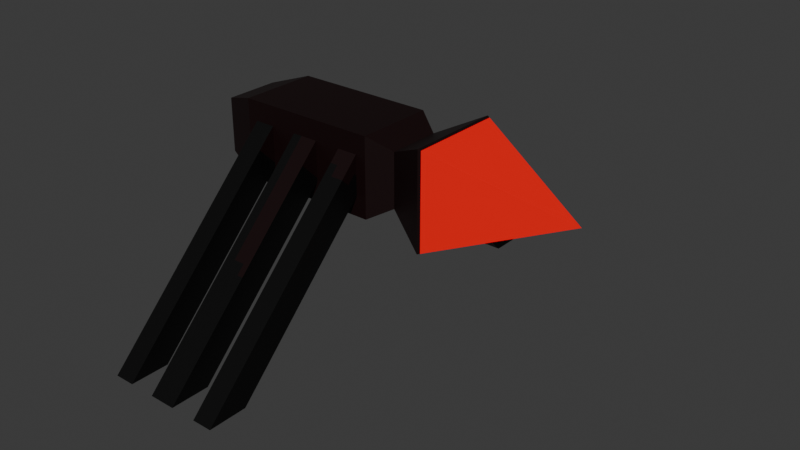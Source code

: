# Source: small_enemy.blend  (saved by Blender 4.2.66; exported with 4.5.12 LTS)
import bpy
from mathutils import Matrix  # noqa: F401  (used for matrix-valued properties, if any)

bpy.ops.wm.read_factory_settings(use_empty=True)
scene = bpy.context.scene
scene.name = 'Scene'

# ---- collections
col_collection = bpy.data.collections.new('Collection'); scene.collection.children.link(col_collection)

# ---- images (referenced by path relative to the original .blend; pixels are not part of the script)
import os
ASSET_DIR = os.environ.get("B2B_ASSET_DIR", "")  # directory of the original .blend (textures are referenced by path, not embedded)
HERE = os.path.dirname(os.path.abspath(__file__))  # packed textures are extracted next to this script under _unpacked/

def load_image(name, relpath, width, height, colorspace="sRGB"):
    """Load a texture the original file referenced (path relative to the .blend, or extracted next to this script)."""
    p = next((c for c in (os.path.join(HERE, relpath), os.path.join(ASSET_DIR, relpath)) if relpath and os.path.exists(c)), "")
    if p:
        img = bpy.data.images.load(p, check_existing=True)
        img.name = name
    else:  # same state as the original file: an image datablock whose file is absent (Cycles renders it pink)
        img = bpy.data.images.new(name, width, height)
        img.source = "FILE"
        img.filepath = "//" + (relpath or name)
    img.colorspace_settings.name = colorspace
    return img
img_smal_enemy = load_image('smal enemy', '_unpacked/smal_enemy.9159a0de.png', 64, 64, 'sRGB')

# ---- materials (node trees are filled in below, after node groups)
mat_material = bpy.data.materials.new('Material')
mat_material.alpha_threshold = 0.0
mat_material.use_transparent_shadow = False
mat_material.roughness = 0.5
mat_material.line_color = (0.0, 0.0, 0.0, 1.0)

# ---- material node trees
mat_material.use_nodes = True; mat_material.node_tree.nodes.clear()
_N = mat_material.node_tree.nodes; _L = mat_material.node_tree.links
n0 = _N.new('ShaderNodeOutputMaterial'); n0.name = 'Material Output'; n0.location = (300, 300)
n1 = _N.new('ShaderNodeBsdfPrincipled'); n1.name = 'Principled BSDF'; n1.location = (10, 300)
n1.inputs[3].default_value = 1.45
n2 = _N.new('ShaderNodeTexImage'); n2.name = 'Image Texture'; n2.location = (-275, 248)
n2.image = img_smal_enemy
n2.interpolation = 'Closest'
_L.new(n1.outputs[0], n0.inputs[0])
_L.new(n2.outputs[0], n1.inputs[0])
n0.is_active_output = True

# ---- world
world_world = bpy.data.worlds.new('World'); scene.world = world_world
world_world.use_nodes = True; world_world.node_tree.nodes.clear()
_N = world_world.node_tree.nodes; _L = world_world.node_tree.links
n0 = _N.new('ShaderNodeOutputWorld'); n0.name = 'World Output'; n0.location = (300, 300)
n1 = _N.new('ShaderNodeBackground'); n1.name = 'Background'; n1.location = (10, 300)
n1.inputs[0].default_value = (0.05088, 0.05088, 0.05088, 1.0)
_L.new(n1.outputs[0], n0.inputs[0])
n0.is_active_output = True
world_world.color = (0.05088, 0.05088, 0.05088)
world_world.sun_shadow_jitter_overblur = 0.0

# ---- meshes
me_cube_001 = bpy.data.meshes.new('Cube.001')
me_cube_001.from_pydata([(-0.432, -0.24, 0.139), (-0.432, -0.24, 0.619), (-0.432, 0.24, 0.139), (-0.432, 0.24, 0.619), (0.432, -0.24, 0.139), (0.432, -0.24, 0.619), (0.432, 0.24, 0.139), (0.432, 0.24, 0.619), (0.5654, 0.1638, 0.5428), (0.5654, 0.1638, 0.2152), (0.5654, -0.1638, 0.2152), (0.5654, -0.1638, 0.5428), (0.8232, 0.2921, 0.6711), (0.8232, 0.2921, 0.0869), (0.8232, -0.2921, 0.0869), (0.8232, -0.2921, 0.6711), (-0.6605, -0.1659, 0.5448), (-0.6605, -0.1659, 0.2131), (1.598, 0.0, 0.379), (-0.6605, 0.1659, 0.2131), (-0.6605, 0.1659, 0.5448), (0.1814, 0.24, 0.139), (0.1642, 0.24, 0.139), (-0.1642, 0.24, 0.139), (-0.1814, 0.24, 0.139), (-0.1814, 0.24, 0.619), (-0.1642, 0.24, 0.619), (0.1642, 0.24, 0.619), (0.1814, 0.24, 0.619), (-0.1814, -0.24, 0.139), (-0.1642, -0.24, 0.139), (0.1642, -0.24, 0.139), (0.1814, -0.24, 0.139), (0.1814, -0.24, 0.619), (0.1642, -0.24, 0.619), (-0.1642, -0.24, 0.619), (-0.1814, -0.24, 0.619), (-0.3694, -0.24, 0.259), (-0.3694, -0.24, 0.499), (-0.3694, 0.24, 0.499), (-0.3694, 0.24, 0.259), (-0.2441, 0.24, 0.259), (0.2441, 0.24, 0.499), (0.3694, 0.24, 0.499), (0.3694, 0.24, 0.259), (0.3694, -0.24, 0.499), (0.3694, -0.24, 0.259), (0.2441, -0.24, 0.259), (-0.2441, -0.24, 0.499), (0.2441, 0.24, 0.259), (0.08208, 0.24, 0.259), (-0.08208, 0.24, 0.259), (-0.2441, 0.24, 0.499), (-0.08208, 0.24, 0.499), (0.08208, 0.24, 0.499), (-0.2441, -0.24, 0.259), (-0.08208, -0.24, 0.259), (0.08208, -0.24, 0.259), (0.2441, -0.24, 0.499), (0.08208, -0.24, 0.499), (-0.08208, -0.24, 0.499), (-0.3694, 1.36, -0.621), (-0.3694, 1.12, -0.621), (-0.2441, 1.12, -0.621), (0.2441, 1.36, -0.621), (0.3694, 1.36, -0.621), (0.3694, 1.12, -0.621), (0.2441, 1.12, -0.621), (0.08208, 1.12, -0.621), (-0.08208, 1.12, -0.621), (-0.2441, 1.36, -0.621), (-0.08208, 1.36, -0.621), (0.08208, 1.36, -0.621), (-0.3694, -1.12, -0.621), (-0.3694, -1.36, -0.621), (0.3694, -1.36, -0.621), (0.3694, -1.12, -0.621), (0.2441, -1.12, -0.621), (-0.2441, -1.36, -0.621), (-0.2441, -1.12, -0.621), (-0.08208, -1.12, -0.621), (0.08208, -1.12, -0.621), (0.2441, -1.36, -0.621), (0.08208, -1.36, -0.621), (-0.08208, -1.36, -0.621)], [], [(3, 2, 19, 20), (27, 22, 50, 54), (7, 5, 11, 8), (6, 21, 49, 44), (21, 6, 4, 32), (25, 3, 1, 36), (8, 11, 15, 12), (6, 7, 8, 9), (5, 4, 10, 11), (4, 6, 9, 10), (15, 14, 18), (9, 8, 12, 13), (11, 10, 14, 15), (10, 9, 13, 14), (0, 1, 16, 17), (14, 13, 18), (12, 15, 18), (13, 12, 18), (17, 16, 20, 19), (1, 3, 20, 16), (2, 0, 17, 19), (7, 28, 33, 5), (28, 27, 34, 33), (27, 26, 35, 34), (26, 25, 36, 35), (2, 24, 29, 0), (24, 23, 30, 29), (23, 22, 31, 30), (22, 21, 32, 31), (2, 3, 39, 40), (32, 33, 34, 31), (32, 4, 46, 47), (30, 35, 36, 29), (23, 26, 53, 51), (24, 25, 26, 23), (34, 35, 60, 59), (22, 27, 28, 21), (42, 43, 65, 64), (56, 57, 81, 80), (47, 46, 76, 77), (58, 47, 77, 82), (52, 41, 63, 70), (49, 42, 64, 67), (36, 1, 38, 48), (0, 29, 55, 37), (24, 2, 40, 41), (21, 28, 42, 49), (33, 32, 47, 58), (28, 7, 43, 42), (22, 23, 51, 50), (30, 31, 57, 56), (31, 34, 59, 57), (7, 6, 44, 43), (35, 30, 56, 60), (3, 25, 52, 39), (5, 33, 58, 45), (29, 36, 48, 55), (1, 0, 37, 38), (25, 24, 41, 52), (26, 27, 54, 53), (4, 5, 45, 46), (67, 64, 65, 66), (62, 61, 70, 63), (69, 71, 72, 68), (39, 52, 70, 61), (51, 53, 71, 69), (43, 44, 66, 65), (53, 54, 72, 71), (40, 39, 61, 62), (44, 49, 67, 66), (54, 50, 68, 72), (41, 40, 62, 63), (50, 51, 69, 68), (79, 78, 74, 73), (76, 75, 82, 77), (81, 83, 84, 80), (57, 59, 83, 81), (38, 37, 73, 74), (48, 38, 74, 78), (45, 58, 82, 75), (60, 56, 80, 84), (59, 60, 84, 83), (46, 45, 75, 76), (37, 55, 79, 73), (55, 48, 78, 79)])
_uv = me_cube_001.uv_layers.new(name='UVMap')
_uv.uv.foreach_set('vector', [0.7116, 0.46, 0.7885, 0.46, 0.7885, 0.5118, 0.7354, 0.5118, 0.7116, 0.3248, 0.7885, 0.3248, 0.7693, 0.3435, 0.7308, 0.3435, 0.8821, 0.2641, 0.8052, 0.2641, 0.8296, 0.2339, 0.8821, 0.2339, 0.7885, 0.2641, 0.7885, 0.3209, 0.7693, 0.3067, 0.7693, 0.2783, 0.0167, 0.3209, 0.0167, 0.2641, 0.09362, 0.2641, 0.09362, 0.3209, 0.8821, 0.4032, 0.8821, 0.46, 0.8052, 0.46, 0.8052, 0.4032, 0.8821, 0.2339, 0.8296, 0.2339, 0.7885, 0.1755, 0.8821, 0.1755, 0.7885, 0.2641, 0.7116, 0.2641, 0.736, 0.2339, 0.7885, 0.2339, 0.1705, 0.2641, 0.09362, 0.2641, 0.09362, 0.2339, 0.1461, 0.2339, 0.09362, 0.2641, 0.0167, 0.2641, 0.04111, 0.2339, 0.09362, 0.2339, 0.1872, 0.1755, 0.09362, 0.1755, 0.09362, 1.995e-08, 0.7885, 0.2339, 0.736, 0.2339, 0.6949, 0.1755, 0.7885, 0.1755, 0.1461, 0.2339, 0.09362, 0.2339, 0.09362, 0.1755, 0.1872, 0.1755, 0.09362, 0.2339, 0.04111, 0.2339, -7.014e-09, 0.1755, 0.09362, 0.1755, 0.09362, 0.46, 0.1705, 0.46, 0.1468, 0.5118, 0.09362, 0.5118, 0.09362, 0.1755, -7.014e-09, 0.1755, 0.09362, 1.995e-08, 0.8821, 0.1755, 0.7885, 0.1755, 0.8821, 1.257e-08, 0.7885, 0.1755, 0.6949, 0.1755, 0.7885, -8.572e-09, 0.1872, 0.8367, 0.1872, 0.7615, 0.2624, 0.7615, 0.2624, 0.8367, 0.8052, 0.46, 0.8821, 0.46, 0.8821, 0.5118, 0.829, 0.5118, 0.0167, 0.46, 0.09362, 0.46, 0.09362, 0.5118, 0.04046, 0.5118, 0.8821, 0.2641, 0.8821, 0.3209, 0.8052, 0.3209, 0.8052, 0.2641, 0.8821, 0.3209, 0.8821, 0.3248, 0.8052, 0.3248, 0.8052, 0.3209, 0.8821, 0.3248, 0.8821, 0.3993, 0.8052, 0.3993, 0.8052, 0.3248, 0.8821, 0.3993, 0.8821, 0.4032, 0.8052, 0.4032, 0.8052, 0.3993, 0.0167, 0.46, 0.0167, 0.4032, 0.09362, 0.4032, 0.09362, 0.46, 0.0167, 0.4032, 0.0167, 0.3993, 0.09362, 0.3993, 0.09362, 0.4032, 0.0167, 0.3993, 0.0167, 0.3248, 0.09362, 0.3248, 0.09362, 0.3993, 0.0167, 0.3248, 0.0167, 0.3209, 0.09362, 0.3209, 0.09362, 0.3248, 0.7885, 0.46, 0.7116, 0.46, 0.7308, 0.4458, 0.7693, 0.4458, 0.09362, 0.3209, 0.1705, 0.3209, 0.1705, 0.3248, 0.09362, 0.3248, 0.09362, 0.3209, 0.09362, 0.2641, 0.1128, 0.2783, 0.1128, 0.3067, 0.09362, 0.3993, 0.1705, 0.3993, 0.1705, 0.4032, 0.09362, 0.4032, 0.7885, 0.3993, 0.7116, 0.3993, 0.7308, 0.3807, 0.7693, 0.3807, 0.7885, 0.4032, 0.7116, 0.4032, 0.7116, 0.3993, 0.7885, 0.3993, 0.1705, 0.3248, 0.1705, 0.3993, 0.1513, 0.3807, 0.1513, 0.3435, 0.7885, 0.3248, 0.7116, 0.3248, 0.7116, 0.3209, 0.7885, 0.3209, 0.1538, 0.5118, 0.1822, 0.5118, 0.1822, 0.8707, 0.1538, 0.8707, 0.8077, 0.5118, 0.8449, 0.5118, 0.8449, 0.7938, 0.8077, 0.7938, 0.9477, 0.641, 0.9761, 0.641, 0.9761, 0.9231, 0.9477, 0.9231, 0.4411, 4.788e-09, 0.4411, 0.05439, 0.2416, 0.2538, 0.1872, 0.2538, 0.4411, 0.2538, 0.4411, 0.3082, 0.2416, 0.5077, 0.1872, 0.5077, 6.115e-09, 0.5502, 0.03846, 0.5118, 0.03846, 0.8707, 3.108e-08, 0.8323, 0.1705, 0.4032, 0.1705, 0.46, 0.1513, 0.4458, 0.1513, 0.4174, 0.09362, 0.46, 0.09362, 0.4032, 0.1128, 0.4174, 0.1128, 0.4458, 0.7885, 0.4032, 0.7885, 0.46, 0.7693, 0.4458, 0.7693, 0.4174, 0.7885, 0.3209, 0.7116, 0.3209, 0.7308, 0.3067, 0.7693, 0.3067, 0.1705, 0.3209, 0.09362, 0.3209, 0.1128, 0.3067, 0.1513, 0.3067, 0.7116, 0.3209, 0.7116, 0.2641, 0.7308, 0.2783, 0.7308, 0.3067, 0.7885, 0.3248, 0.7885, 0.3993, 0.7693, 0.3807, 0.7693, 0.3435, 0.09362, 0.3993, 0.09362, 0.3248, 0.1128, 0.3435, 0.1128, 0.3807, 0.09362, 0.3248, 0.1705, 0.3248, 0.1513, 0.3435, 0.1128, 0.3435, 0.7116, 0.2641, 0.7885, 0.2641, 0.7693, 0.2783, 0.7308, 0.2783, 0.1705, 0.3993, 0.09362, 0.3993, 0.1128, 0.3807, 0.1513, 0.3807, 0.7116, 0.46, 0.7116, 0.4032, 0.7308, 0.4174, 0.7308, 0.4458, 0.1705, 0.2641, 0.1705, 0.3209, 0.1513, 0.3067, 0.1513, 0.2783, 0.09362, 0.4032, 0.1705, 0.4032, 0.1513, 0.4174, 0.1128, 0.4174, 0.1705, 0.46, 0.09362, 0.46, 0.1128, 0.4458, 0.1513, 0.4458, 0.7116, 0.4032, 0.7885, 0.4032, 0.7693, 0.4174, 0.7308, 0.4174, 0.7116, 0.3993, 0.7116, 0.3248, 0.7308, 0.3435, 0.7308, 0.3807, 0.09362, 0.2641, 0.1705, 0.2641, 0.1513, 0.2783, 0.1128, 0.2783, 0.9761, 0.2821, 0.9761, 0.3205, 0.9477, 0.3205, 0.9477, 0.2821, 0.9761, 0.6026, 0.9761, 0.641, 0.9477, 0.641, 0.9477, 0.6026, 0.8821, 0.7938, 0.8821, 0.8323, 0.8449, 0.8323, 0.8449, 0.7938, 0.9193, -1.499e-08, 0.9477, -1.472e-08, 0.9477, 0.359, 0.9193, 0.359, 0.03846, 0.5502, 0.07692, 0.5118, 0.07692, 0.8707, 0.03846, 0.8323, 0.6949, -3.837e-11, 0.6949, 0.05439, 0.4955, 0.2538, 0.4411, 0.2538, 0.924, 0.2945, 0.9612, 0.2945, 0.9612, 0.6535, 0.924, 0.6535, 0.07692, 0.5502, 0.1154, 0.5118, 0.1154, 0.8707, 0.07692, 0.8323, 0.8842, 0.6247, 0.9126, 0.6247, 0.9126, 0.9068, 0.8842, 0.9068, 0.6949, 0.2538, 0.6949, 0.3082, 0.4955, 0.5077, 0.4411, 0.5077, 0.9477, 0.3205, 0.9761, 0.3205, 0.9761, 0.6026, 0.9477, 0.6026, 0.8449, 0.5118, 0.8821, 0.5118, 0.8821, 0.7938, 0.8449, 0.7938, 0.328, 0.8, 0.328, 0.7615, 0.3564, 0.7615, 0.3564, 0.8, 0.2996, 0.8, 0.2996, 0.7615, 0.328, 0.7615, 0.328, 0.8, 0.2624, 0.8, 0.2624, 0.7615, 0.2996, 0.7615, 0.2996, 0.8, 0.1154, 0.5502, 0.1538, 0.5118, 0.1538, 0.8707, 0.1154, 0.8323, 0.4411, 0.5077, 0.4411, 0.5621, 0.2416, 0.7615, 0.1872, 0.7615, 0.9193, 0.359, 0.9477, 0.359, 0.9477, 0.7179, 0.9193, 0.7179, 0.7793, 0.5118, 0.8077, 0.5118, 0.8077, 0.8707, 0.7793, 0.8707, 0.6949, 0.5077, 0.6949, 0.5621, 0.4955, 0.7615, 0.4411, 0.7615, 0.8821, 0.359, 0.9193, 0.359, 0.9193, 0.7179, 0.8821, 0.7179, 0.6949, 0.5502, 0.7334, 0.5118, 0.7334, 0.8707, 0.6949, 0.8323, 0.8821, 0.6575, 0.9105, 0.6575, 0.9105, 0.9395, 0.8821, 0.9395, 0.7334, 0.5502, 0.7718, 0.5118, 0.7718, 0.8707, 0.7334, 0.8323])
me_cube_001.materials.append(mat_material)
me_cube_001.use_paint_bone_selection = False
me_cube_001.use_paint_mask = True
me_cube_001.update()

# ---- objects
ob_cube = bpy.data.objects.new('Cube', me_cube_001)

# ---- transforms, parenting, visibility, modifiers, constraints
ob_cube.location = (0.0, 0.0, 0.0)

# ---- collection membership
col_collection.objects.link(ob_cube)

# ---- scene / render settings (as saved in the file)
scene.frame_start = 1; scene.frame_end = 250; scene.frame_set(1)
scene.render.engine = 'BLENDER_EEVEE_NEXT'
bpy.context.view_layer.update()

# ---- added for rendering (the .blend has no active camera and no usable light): camera, sun
cam_auto = bpy.data.cameras.new('AutoCamera')
cam_auto.lens = 50.0
cam_auto.sensor_width = 36.0
cam_auto.clip_end = 1000.0
ob_auto_camera = bpy.data.objects.new('AutoCamera', cam_auto)
scene.collection.objects.link(ob_auto_camera)
ob_auto_camera.location = (3.95091, -4.17891, 2.81097)
ob_auto_camera.rotation_euler = (1.09748, -7.21219e-08, 0.694738)
scene.camera = ob_auto_camera
light_auto_sun = bpy.data.lights.new('AutoSun', 'SUN')
light_auto_sun.energy = 3.0
light_auto_sun.angle = 0.0523599
ob_auto_sun = bpy.data.objects.new('AutoSun', light_auto_sun)
scene.collection.objects.link(ob_auto_sun)
ob_auto_sun.rotation_euler = (0.872665, 0.174533, 0.523599)
bpy.context.view_layer.update()
